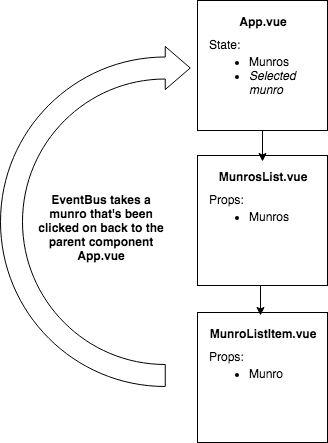

The diagram above was exported from draw.io. Its source (the exported page's mxGraphModel, read from the mxfile embedded in the PNG):
<mxGraphModel dx="1372" dy="586" grid="1" gridSize="10" guides="1" tooltips="1" connect="1" arrows="1" fold="1" page="1" pageScale="1" pageWidth="413" pageHeight="583" math="0" shadow="0">
  <root>
    <mxCell id="0" />
    <mxCell id="1" parent="0" />
    <mxCell id="j4nBEBxInVkXz4_tlCO--1" value="" style="whiteSpace=wrap;html=1;aspect=fixed;" vertex="1" parent="1">
      <mxGeometry x="141" y="54" width="130" height="130" as="geometry" />
    </mxCell>
    <mxCell id="j4nBEBxInVkXz4_tlCO--5" value="App.vue" style="text;html=1;strokeColor=none;fillColor=none;align=center;verticalAlign=middle;whiteSpace=wrap;rounded=0;fontStyle=1" vertex="1" parent="1">
      <mxGeometry x="151" y="60" width="110" height="30" as="geometry" />
    </mxCell>
    <mxCell id="j4nBEBxInVkXz4_tlCO--7" value="State:&amp;nbsp;" style="text;html=1;strokeColor=none;fillColor=none;align=left;verticalAlign=middle;whiteSpace=wrap;rounded=0;" vertex="1" parent="1">
      <mxGeometry x="150.99999999999994" y="83" width="110" height="30" as="geometry" />
    </mxCell>
    <mxCell id="j4nBEBxInVkXz4_tlCO--9" value="&lt;ul&gt;&lt;li&gt;Munros&lt;/li&gt;&lt;li&gt;&lt;i&gt;Selected munro&lt;/i&gt;&lt;/li&gt;&lt;/ul&gt;" style="text;html=1;strokeColor=none;fillColor=none;align=left;verticalAlign=middle;whiteSpace=wrap;rounded=0;" vertex="1" parent="1">
      <mxGeometry x="150.99999999999994" y="113" width="110" height="30" as="geometry" />
    </mxCell>
    <mxCell id="j4nBEBxInVkXz4_tlCO--14" value="" style="whiteSpace=wrap;html=1;aspect=fixed;" vertex="1" parent="1">
      <mxGeometry x="140.99999999999994" y="209" width="130" height="130" as="geometry" />
    </mxCell>
    <mxCell id="j4nBEBxInVkXz4_tlCO--15" value="MunrosList.vue" style="text;html=1;strokeColor=none;fillColor=none;align=center;verticalAlign=middle;whiteSpace=wrap;rounded=0;fontStyle=1" vertex="1" parent="1">
      <mxGeometry x="150.99999999999994" y="215" width="110" height="30" as="geometry" />
    </mxCell>
    <mxCell id="j4nBEBxInVkXz4_tlCO--16" value="Props:" style="text;html=1;strokeColor=none;fillColor=none;align=left;verticalAlign=middle;whiteSpace=wrap;rounded=0;" vertex="1" parent="1">
      <mxGeometry x="151.00000000000003" y="238" width="110" height="30" as="geometry" />
    </mxCell>
    <mxCell id="j4nBEBxInVkXz4_tlCO--17" value="&lt;ul&gt;&lt;li&gt;Munros&lt;/li&gt;&lt;/ul&gt;" style="text;html=1;strokeColor=none;fillColor=none;align=left;verticalAlign=middle;whiteSpace=wrap;rounded=0;" vertex="1" parent="1">
      <mxGeometry x="151.00000000000003" y="254" width="110" height="30" as="geometry" />
    </mxCell>
    <mxCell id="j4nBEBxInVkXz4_tlCO--18" value="" style="whiteSpace=wrap;html=1;aspect=fixed;" vertex="1" parent="1">
      <mxGeometry x="141" y="366" width="130" height="130" as="geometry" />
    </mxCell>
    <mxCell id="j4nBEBxInVkXz4_tlCO--19" value="MunroListItem.vue" style="text;html=1;strokeColor=none;fillColor=none;align=center;verticalAlign=middle;whiteSpace=wrap;rounded=0;fontStyle=1" vertex="1" parent="1">
      <mxGeometry x="151" y="372" width="110" height="30" as="geometry" />
    </mxCell>
    <mxCell id="j4nBEBxInVkXz4_tlCO--20" value="Props:" style="text;html=1;strokeColor=none;fillColor=none;align=left;verticalAlign=middle;whiteSpace=wrap;rounded=0;" vertex="1" parent="1">
      <mxGeometry x="150.99999999999994" y="395" width="110" height="30" as="geometry" />
    </mxCell>
    <mxCell id="j4nBEBxInVkXz4_tlCO--21" value="&lt;ul&gt;&lt;li&gt;Munro&lt;/li&gt;&lt;/ul&gt;" style="text;html=1;strokeColor=none;fillColor=none;align=left;verticalAlign=middle;whiteSpace=wrap;rounded=0;" vertex="1" parent="1">
      <mxGeometry x="150.99999999999994" y="411" width="110" height="30" as="geometry" />
    </mxCell>
    <mxCell id="j4nBEBxInVkXz4_tlCO--22" value="" style="endArrow=classic;html=1;exitX=0.5;exitY=1;exitDx=0;exitDy=0;" edge="1" parent="1">
      <mxGeometry width="50" height="50" relative="1" as="geometry">
        <mxPoint x="204" y="339" as="sourcePoint" />
        <mxPoint x="204" y="369" as="targetPoint" />
      </mxGeometry>
    </mxCell>
    <mxCell id="j4nBEBxInVkXz4_tlCO--23" value="" style="endArrow=classic;html=1;exitX=0.5;exitY=1;exitDx=0;exitDy=0;entryX=0.5;entryY=0;entryDx=0;entryDy=0;" edge="1" parent="1" source="j4nBEBxInVkXz4_tlCO--1" target="j4nBEBxInVkXz4_tlCO--15">
      <mxGeometry width="50" height="50" relative="1" as="geometry">
        <mxPoint x="214" y="349" as="sourcePoint" />
        <mxPoint x="214" y="379" as="targetPoint" />
      </mxGeometry>
    </mxCell>
    <mxCell id="j4nBEBxInVkXz4_tlCO--27" value="" style="html=1;shadow=0;dashed=0;align=center;verticalAlign=middle;shape=mxgraph.arrows2.uTurnArrow;dy=11;arrowHead=43;dx2=25;" vertex="1" parent="1">
      <mxGeometry x="-56" y="100" width="50" height="340" as="geometry" />
    </mxCell>
    <mxCell id="j4nBEBxInVkXz4_tlCO--28" value="EventBus takes a munro that's been clicked on back to the parent component App.vue" style="text;html=1;strokeColor=none;fillColor=none;align=center;verticalAlign=middle;whiteSpace=wrap;rounded=0;fontStyle=1" vertex="1" parent="1">
      <mxGeometry x="-20" y="265" width="130" height="30" as="geometry" />
    </mxCell>
  </root>
</mxGraphModel>